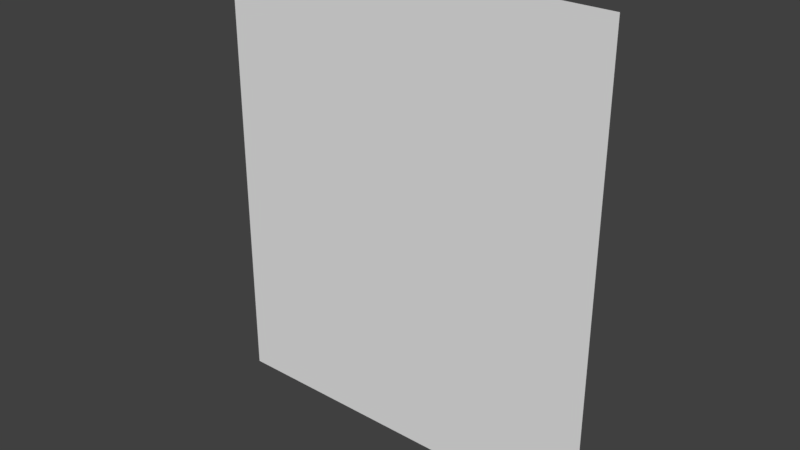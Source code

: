 # Source: a.blend  (saved by Blender 2.78.0; exported with 4.5.12 LTS)
import bpy
from mathutils import Matrix  # noqa: F401  (used for matrix-valued properties, if any)

bpy.ops.wm.read_factory_settings(use_empty=True)
scene = bpy.context.scene
scene.name = 'Scene'

# ---- collections
col_collection_1 = bpy.data.collections.new('Collection 1'); scene.collection.children.link(col_collection_1)

# ---- materials (node trees are filled in below, after node groups)
mat_material_001 = bpy.data.materials.new('Material.001')
mat_material_001.alpha_threshold = 0.0
mat_material_001.use_transparent_shadow = False
mat_material_001.roughness = 0.5

# ---- material node trees

# ---- world
world_world = bpy.data.worlds.new('World'); scene.world = world_world
world_world.color = (0.05088, 0.05088, 0.05088)
world_world.use_sun_shadow = False
world_world.sun_shadow_jitter_overblur = 0.0
world_world.cycles.sampling_method = 'MANUAL'

# ---- meshes
me_plane = bpy.data.meshes.new('Plane')
me_plane.from_pydata([(-1.118, 5.682e-08, -1.3), (1.118, 5.682e-08, -1.3), (-1.118, -5.682e-08, 1.3), (1.118, -5.682e-08, 1.3)], [], [(0, 1, 3, 2)])
_uv = me_plane.uv_layers.new(name='UVMap')
_uv.uv.foreach_set('vector', [0.0001381, 0.8379, 0.1395, 0.8379, 0.1395, 1.0, 0.0001381, 1.0])
me_plane.materials.append(mat_material_001)
me_plane.use_remesh_preserve_volume = False
me_plane.use_remesh_preserve_attributes = False
me_plane.use_mirror_vertex_groups = False
me_plane.update()

# ---- objects
ob_plane = bpy.data.objects.new('Plane', me_plane)

# ---- transforms, parenting, visibility, modifiers, constraints
ob_plane.location = (0.0, 0.0, 0.0)
ob_plane.lineart.crease_threshold = 0.0

# ---- collection membership
col_collection_1.objects.link(ob_plane)

# ---- scene / render settings (as saved in the file)
scene.frame_start = 1; scene.frame_end = 250; scene.frame_set(1)
scene.render.engine = 'BLENDER_EEVEE_NEXT'
scene.render.resolution_percentage = 50
scene.render.dither_intensity = 0.0
scene.cycles.use_denoising = False
scene.cycles.samples = 128
scene.cycles.sampling_pattern = 'TABULATED_SOBOL'
scene.cycles.light_sampling_threshold = 0.0
scene.cycles.use_adaptive_sampling = False
scene.cycles.use_light_tree = False
scene.cycles.blur_glossy = 0.0
scene.cycles.sample_clamp_indirect = 0.0
scene.view_settings.view_transform = 'Standard'
bpy.context.view_layer.update()

# ---- added for rendering (the .blend has no active camera and no usable light): camera, sun
cam_auto = bpy.data.cameras.new('AutoCamera')
cam_auto.lens = 50.0
cam_auto.sensor_width = 36.0
cam_auto.clip_end = 1000.0
ob_auto_camera = bpy.data.objects.new('AutoCamera', cam_auto)
scene.collection.objects.link(ob_auto_camera)
ob_auto_camera.location = (3.17282, -3.80738, 2.53825)
ob_auto_camera.rotation_euler = (1.09748, -7.21219e-08, 0.694738)
scene.camera = ob_auto_camera
light_auto_sun = bpy.data.lights.new('AutoSun', 'SUN')
light_auto_sun.energy = 3.0
light_auto_sun.angle = 0.0523599
ob_auto_sun = bpy.data.objects.new('AutoSun', light_auto_sun)
scene.collection.objects.link(ob_auto_sun)
ob_auto_sun.rotation_euler = (0.872665, 0.174533, 0.523599)
bpy.context.view_layer.update()
